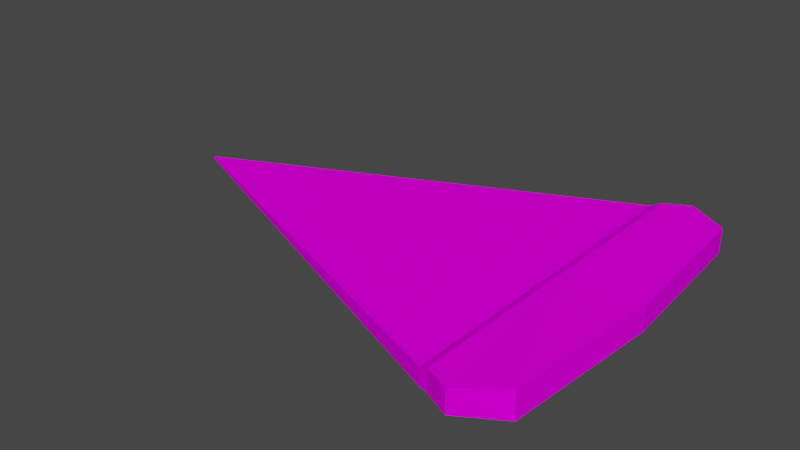 # Source: pizza_slice.blend  (saved by Blender 4.4.32; exported with 4.5.12 LTS)
import bpy
from mathutils import Matrix  # noqa: F401  (used for matrix-valued properties, if any)

bpy.ops.wm.read_factory_settings(use_empty=True)
scene = bpy.context.scene
scene.name = 'Scene'

# ---- collections
col_collection = bpy.data.collections.new('Collection'); scene.collection.children.link(col_collection)

# ---- images (referenced by path relative to the original .blend; pixels are not part of the script)
import os
ASSET_DIR = os.environ.get("B2B_ASSET_DIR", "")  # directory of the original .blend (textures are referenced by path, not embedded)
HERE = os.path.dirname(os.path.abspath(__file__))  # packed textures are extracted next to this script under _unpacked/

def load_image(name, relpath, width, height, colorspace="sRGB"):
    """Load a texture the original file referenced (path relative to the .blend, or extracted next to this script)."""
    p = next((c for c in (os.path.join(HERE, relpath), os.path.join(ASSET_DIR, relpath)) if relpath and os.path.exists(c)), "")
    if p:
        img = bpy.data.images.load(p, check_existing=True)
        img.name = name
    else:  # same state as the original file: an image datablock whose file is absent (Cycles renders it pink)
        img = bpy.data.images.new(name, width, height)
        img.source = "FILE"
        img.filepath = "//" + (relpath or name)
    img.colorspace_settings.name = colorspace
    return img
img_cheese_pizza_png = load_image('cheese_pizza.png', 'textures/cheese_pizza.png', 1024, 1024, 'sRGB')

# ---- materials (node trees are filled in below, after node groups)
mat_material = bpy.data.materials.new('Material')
mat_material.alpha_threshold = 0.0
mat_material.use_transparent_shadow = False
mat_material.roughness = 0.5
mat_material.line_color = (0.0, 0.0, 0.0, 1.0)

# ---- material node trees
mat_material.use_nodes = True; mat_material.node_tree.nodes.clear()
_N = mat_material.node_tree.nodes; _L = mat_material.node_tree.links
n0 = _N.new('ShaderNodeOutputMaterial'); n0.name = 'Material Output'; n0.location = (300, 300)
n1 = _N.new('ShaderNodeBsdfPrincipled'); n1.name = 'Principled BSDF'; n1.location = (10, 300)
n1.distribution = 'GGX'
n1.subsurface_method = 'RANDOM_WALK_SKIN'
n1.inputs[2].default_value = 1.0
n1.inputs[3].default_value = 1.45
n1.inputs[13].default_value = 0.0
n1.inputs[27].default_value = (0.0, 0.0, 0.0, 1.0)
n1.inputs[28].default_value = 1.0
n2 = _N.new('ShaderNodeTexImage'); n2.name = 'Image Texture'; n2.location = (-291, 219)
n2.image = img_cheese_pizza_png
n2.interpolation = 'Closest'
_L.new(n1.outputs[0], n0.inputs[0])
_L.new(n2.outputs[0], n1.inputs[0])
n0.is_active_output = True

# ---- world
world_world = bpy.data.worlds.new('World'); scene.world = world_world
world_world.use_nodes = True; world_world.node_tree.nodes.clear()
_N = world_world.node_tree.nodes; _L = world_world.node_tree.links
n0 = _N.new('ShaderNodeOutputWorld'); n0.name = 'World Output'; n0.location = (300, 300)
n1 = _N.new('ShaderNodeBackground'); n1.name = 'Background'; n1.location = (10, 300)
n1.inputs[0].default_value = (0.05088, 0.05088, 0.05088, 1.0)
_L.new(n1.outputs[0], n0.inputs[0])
n0.is_active_output = True
world_world.color = (0.05088, 0.05088, 0.05088)
world_world.use_sun_shadow = False
world_world.sun_shadow_jitter_overblur = 0.0

# ---- meshes
me_cube = bpy.data.meshes.new('Cube')
me_cube.from_pydata([(-0.4087, 0.00507, 0.01164), (-0.4087, 0.00507, -0.05213), (-0.4087, -0.00507, 0.01164), (-0.4087, -0.00507, -0.05213), (0.8055, 0.5034, -0.508), (0.8055, -0.5034, 0.7319), (0.8055, -0.5034, -0.508), (0.8052, 0.5034, 0.7113), (-0.4087, 0.0, -0.05213), (1.035, 0.0, 0.781), (-0.4087, 0.0, 0.01164), (1.035, 0.0, -0.5571), (0.8055, 0.0, -0.508), (0.8043, 4.122e-05, 0.6904), (0.7784, 0.496, -0.5012), (0.7784, -0.496, 0.4607), (0.7784, -0.496, -0.5012), (0.7784, 0.496, 0.4607), (0.7784, 0.0, -0.5012), (1.0, 0.4622, 0.8101), (0.8802, 0.5384, 0.7651), (0.8802, 0.5384, -0.5412), (1.0, 0.4622, -0.5862), (0.8802, -0.5384, 0.7651), (0.9945, -0.457, 0.8809), (1.0, -0.4622, -0.5862), (0.8802, -0.5384, -0.5412)], [], [(16, 15, 2, 3), (8, 10, 0, 1), (9, 13, 5, 23, 24), (19, 20, 7, 13, 9), (14, 17, 7, 4), (18, 12, 6, 16), (11, 9, 24, 25), (12, 11, 25, 26, 6), (4, 21, 22, 11, 12), (14, 4, 12, 18), (4, 7, 20, 21), (26, 23, 5, 6), (3, 2, 10, 8), (17, 0, 10, 2, 15), (7, 17, 15, 5, 13), (1, 14, 18, 8), (8, 18, 16, 3), (1, 0, 17, 14), (6, 5, 15, 16), (19, 22, 21, 20), (23, 26, 25, 24), (22, 19, 9, 11)])
_uv = me_cube.uv_layers.new(name='UVMap')
_uv.uv.foreach_set('vector', [0.7181, 0.2747, 0.4662, 0.2747, 0.5838, 0.0592, 0.6005, 0.0592, 0.5017, 0.3478, 0.5017, 0.3785, 0.5052, 0.3785, 0.5052, 0.3478, 0.06968, 0.2815, 0.1346, 0.3015, 0.07132, 0.4002, 0.04581, 0.4005, 0.02153, 0.3751, 0.1378, 0.194, 0.1812, 0.1895, 0.1979, 0.2028, 0.1346, 0.3015, 0.06968, 0.2815, 0.4014, 0.1132, 0.4014, 0.1397, 0.4024, 0.1472, 0.4024, 0.113, 0.3696, 0.346, 0.3741, 0.346, 0.3741, 0.2878, 0.3696, 0.2887, 0.8268, 0.202, 0.8268, 0.2846, 0.7857, 0.2864, 0.7857, 0.2002, 0.1744, 0.2257, 0.1392, 0.2104, 0.1003, 0.2619, 0.1114, 0.278, 0.1262, 0.2792, 0.2227, 0.1722, 0.2146, 0.1635, 0.1889, 0.1636, 0.1392, 0.2104, 0.1744, 0.2257, 0.3696, 0.4032, 0.3741, 0.4041, 0.3741, 0.346, 0.3696, 0.346, 0.4024, 0.113, 0.4024, 0.1472, 0.4054, 0.1481, 0.4054, 0.1121, 0.4054, 0.1121, 0.4054, 0.1481, 0.4024, 0.1472, 0.4024, 0.113, 0.4982, 0.3478, 0.4982, 0.3785, 0.5017, 0.3785, 0.5017, 0.3478, 0.7297, 0.04995, 0.6871, 0.4335, 0.6851, 0.4339, 0.683, 0.4344, 0.3225, 0.142, 0.07614, 0.3275, 0.1095, 0.3358, 0.1569, 0.2522, 0.1243, 0.2426, 0.1002, 0.285, 0.2626, 0.3423, 0.382, 0.3766, 0.382, 0.342, 0.2626, 0.342, 0.2626, 0.342, 0.382, 0.342, 0.382, 0.3074, 0.2626, 0.3416, 0.6284, 0.0732, 0.6126, 0.07225, 0.4758, 0.27, 0.7146, 0.2842, 0.4024, 0.113, 0.4024, 0.1472, 0.4014, 0.1397, 0.4014, 0.1132, 0.4102, 0.1493, 0.4102, 0.1108, 0.4054, 0.1121, 0.4054, 0.1481, 0.4054, 0.1481, 0.4054, 0.1121, 0.4102, 0.1108, 0.4102, 0.1493, 0.8679, 0.2002, 0.8679, 0.2864, 0.8268, 0.2846, 0.8268, 0.202])
me_cube.materials.append(mat_material)
me_cube.use_mirror_vertex_groups = False
me_cube.update()

# ---- objects
ob_cube = bpy.data.objects.new('Cube', me_cube)

# ---- transforms, parenting, visibility, modifiers, constraints
ob_cube.location = (0.0, 0.0, 1.094)
ob_cube.scale = (1.0, 1.0, 0.05113)
ob_cube.lock_rotations_4d = False
ob_cube.empty_display_type = 'ARROWS'
ob_cube.lineart.crease_threshold = 0.0

# ---- collection membership
col_collection.objects.link(ob_cube)

# ---- scene / render settings (as saved in the file)
scene.frame_start = 1; scene.frame_end = 250; scene.frame_set(1)
scene.render.engine = 'BLENDER_EEVEE_NEXT'
scene.cycles.sampling_pattern = 'TABULATED_SOBOL'
scene.view_settings.view_transform = 'Filmic'
bpy.context.view_layer.update()

# ---- added for rendering (the .blend has no active camera and no usable light): camera, sun
cam_auto = bpy.data.cameras.new('AutoCamera')
cam_auto.lens = 50.0
cam_auto.sensor_width = 36.0
cam_auto.clip_end = 1000.0
ob_auto_camera = bpy.data.objects.new('AutoCamera', cam_auto)
scene.collection.objects.link(ob_auto_camera)
ob_auto_camera.location = (1.98132, -2.00166, 2.43614)
ob_auto_camera.rotation_euler = (1.09748, -7.21219e-08, 0.694738)
scene.camera = ob_auto_camera
light_auto_sun = bpy.data.lights.new('AutoSun', 'SUN')
light_auto_sun.energy = 3.0
light_auto_sun.angle = 0.0523599
ob_auto_sun = bpy.data.objects.new('AutoSun', light_auto_sun)
scene.collection.objects.link(ob_auto_sun)
ob_auto_sun.rotation_euler = (0.872665, 0.174533, 0.523599)
bpy.context.view_layer.update()
